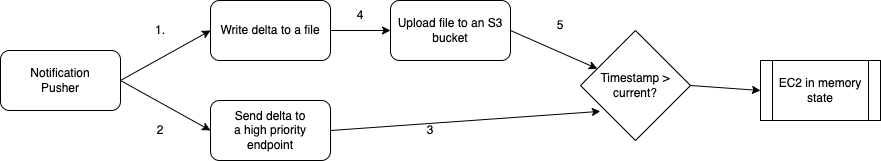

The diagram above was exported from draw.io. Its source (the exported page's mxGraphModel, read from the mxfile embedded in the PNG):
<mxGraphModel dx="1242" dy="717" grid="1" gridSize="10" guides="1" tooltips="1" connect="1" arrows="1" fold="1" page="1" pageScale="1" pageWidth="850" pageHeight="1100" math="0" shadow="0">
  <root>
    <mxCell id="0" />
    <mxCell id="1" parent="0" />
    <mxCell id="_ZberkgfmEM25Sva66WB-1" value="Notification&lt;br&gt;Pusher" style="rounded=1;whiteSpace=wrap;html=1;" vertex="1" parent="1">
      <mxGeometry x="80" y="220" width="120" height="60" as="geometry" />
    </mxCell>
    <mxCell id="_ZberkgfmEM25Sva66WB-2" value="Write delta to a file" style="rounded=1;whiteSpace=wrap;html=1;" vertex="1" parent="1">
      <mxGeometry x="290" y="170" width="120" height="60" as="geometry" />
    </mxCell>
    <mxCell id="_ZberkgfmEM25Sva66WB-3" value="" style="endArrow=classic;html=1;rounded=0;exitX=1;exitY=0.5;exitDx=0;exitDy=0;entryX=0;entryY=0.5;entryDx=0;entryDy=0;" edge="1" parent="1" source="_ZberkgfmEM25Sva66WB-1" target="_ZberkgfmEM25Sva66WB-2">
      <mxGeometry width="50" height="50" relative="1" as="geometry">
        <mxPoint x="400" y="370" as="sourcePoint" />
        <mxPoint x="450" y="320" as="targetPoint" />
      </mxGeometry>
    </mxCell>
    <mxCell id="_ZberkgfmEM25Sva66WB-4" value="1." style="text;strokeColor=none;align=center;fillColor=none;html=1;verticalAlign=middle;whiteSpace=wrap;rounded=0;" vertex="1" parent="1">
      <mxGeometry x="210" y="185" width="60" height="30" as="geometry" />
    </mxCell>
    <mxCell id="_ZberkgfmEM25Sva66WB-5" value="Send delta to&lt;br&gt;a high priority&lt;br&gt;endpoint" style="rounded=1;whiteSpace=wrap;html=1;" vertex="1" parent="1">
      <mxGeometry x="290" y="270" width="120" height="60" as="geometry" />
    </mxCell>
    <mxCell id="_ZberkgfmEM25Sva66WB-6" value="" style="endArrow=classic;html=1;rounded=0;exitX=1;exitY=0.5;exitDx=0;exitDy=0;entryX=0;entryY=0.5;entryDx=0;entryDy=0;" edge="1" parent="1" source="_ZberkgfmEM25Sva66WB-1" target="_ZberkgfmEM25Sva66WB-5">
      <mxGeometry width="50" height="50" relative="1" as="geometry">
        <mxPoint x="400" y="370" as="sourcePoint" />
        <mxPoint x="450" y="320" as="targetPoint" />
      </mxGeometry>
    </mxCell>
    <mxCell id="_ZberkgfmEM25Sva66WB-7" value="EC2 in memory&lt;br&gt;state" style="shape=process;whiteSpace=wrap;html=1;backgroundOutline=1;" vertex="1" parent="1">
      <mxGeometry x="840" y="230" width="120" height="60" as="geometry" />
    </mxCell>
    <mxCell id="_ZberkgfmEM25Sva66WB-8" value="" style="endArrow=classic;html=1;rounded=0;exitX=1;exitY=0.5;exitDx=0;exitDy=0;entryX=0.18;entryY=0.735;entryDx=0;entryDy=0;entryPerimeter=0;" edge="1" parent="1" source="_ZberkgfmEM25Sva66WB-5" target="_ZberkgfmEM25Sva66WB-10">
      <mxGeometry width="50" height="50" relative="1" as="geometry">
        <mxPoint x="400" y="370" as="sourcePoint" />
        <mxPoint x="450" y="320" as="targetPoint" />
      </mxGeometry>
    </mxCell>
    <mxCell id="_ZberkgfmEM25Sva66WB-9" value="Upload file to an S3 bucket" style="rounded=1;whiteSpace=wrap;html=1;" vertex="1" parent="1">
      <mxGeometry x="470" y="170" width="120" height="60" as="geometry" />
    </mxCell>
    <mxCell id="_ZberkgfmEM25Sva66WB-10" value="Timestamp &amp;gt; current?" style="rhombus;whiteSpace=wrap;html=1;" vertex="1" parent="1">
      <mxGeometry x="660" y="200" width="110" height="110" as="geometry" />
    </mxCell>
    <mxCell id="_ZberkgfmEM25Sva66WB-12" value="" style="endArrow=classic;html=1;rounded=0;entryX=0;entryY=0.5;entryDx=0;entryDy=0;exitX=1;exitY=0.5;exitDx=0;exitDy=0;" edge="1" parent="1" source="_ZberkgfmEM25Sva66WB-10" target="_ZberkgfmEM25Sva66WB-7">
      <mxGeometry width="50" height="50" relative="1" as="geometry">
        <mxPoint x="400" y="350" as="sourcePoint" />
        <mxPoint x="450" y="300" as="targetPoint" />
      </mxGeometry>
    </mxCell>
    <mxCell id="_ZberkgfmEM25Sva66WB-13" value="" style="endArrow=classic;html=1;rounded=0;entryX=0;entryY=0.5;entryDx=0;entryDy=0;exitX=1;exitY=0.5;exitDx=0;exitDy=0;" edge="1" parent="1" source="_ZberkgfmEM25Sva66WB-2" target="_ZberkgfmEM25Sva66WB-9">
      <mxGeometry width="50" height="50" relative="1" as="geometry">
        <mxPoint x="490" y="420" as="sourcePoint" />
        <mxPoint x="540" y="370" as="targetPoint" />
      </mxGeometry>
    </mxCell>
    <mxCell id="_ZberkgfmEM25Sva66WB-14" value="" style="endArrow=classic;html=1;rounded=0;exitX=1;exitY=0.5;exitDx=0;exitDy=0;" edge="1" parent="1" source="_ZberkgfmEM25Sva66WB-9" target="_ZberkgfmEM25Sva66WB-10">
      <mxGeometry width="50" height="50" relative="1" as="geometry">
        <mxPoint x="400" y="350" as="sourcePoint" />
        <mxPoint x="450" y="300" as="targetPoint" />
      </mxGeometry>
    </mxCell>
    <mxCell id="_ZberkgfmEM25Sva66WB-15" value="2" style="text;strokeColor=none;align=center;fillColor=none;html=1;verticalAlign=middle;whiteSpace=wrap;rounded=0;" vertex="1" parent="1">
      <mxGeometry x="210" y="285" width="60" height="30" as="geometry" />
    </mxCell>
    <mxCell id="_ZberkgfmEM25Sva66WB-16" value="4" style="text;strokeColor=none;align=center;fillColor=none;html=1;verticalAlign=middle;whiteSpace=wrap;rounded=0;" vertex="1" parent="1">
      <mxGeometry x="410" y="170" width="60" height="30" as="geometry" />
    </mxCell>
    <mxCell id="_ZberkgfmEM25Sva66WB-17" value="3" style="text;strokeColor=none;align=center;fillColor=none;html=1;verticalAlign=middle;whiteSpace=wrap;rounded=0;" vertex="1" parent="1">
      <mxGeometry x="480" y="285" width="60" height="30" as="geometry" />
    </mxCell>
    <mxCell id="_ZberkgfmEM25Sva66WB-18" value="5" style="text;strokeColor=none;align=center;fillColor=none;html=1;verticalAlign=middle;whiteSpace=wrap;rounded=0;" vertex="1" parent="1">
      <mxGeometry x="610" y="180" width="60" height="30" as="geometry" />
    </mxCell>
  </root>
</mxGraphModel>